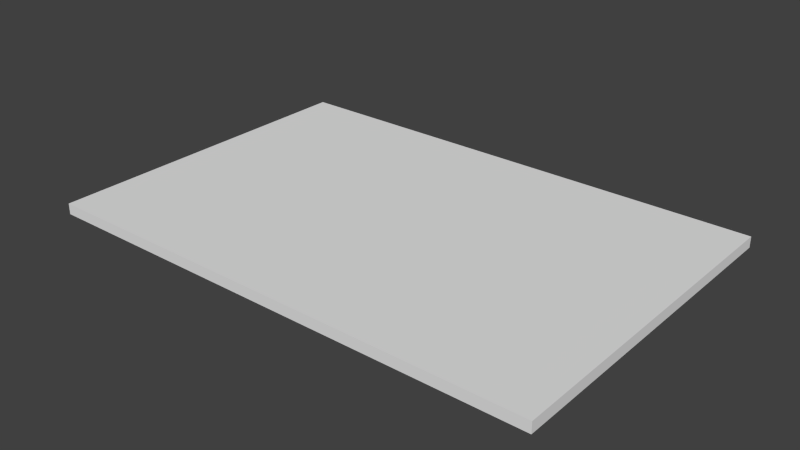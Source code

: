 # Source: tile.blend  (saved by Blender 2.71.0; exported with 4.5.12 LTS)
import bpy
from mathutils import Matrix  # noqa: F401  (used for matrix-valued properties, if any)

bpy.ops.wm.read_factory_settings(use_empty=True)
scene = bpy.context.scene
scene.name = 'Scene'

# ---- collections
col_collection_1 = bpy.data.collections.new('Collection 1'); scene.collection.children.link(col_collection_1)

# ---- materials (node trees are filled in below, after node groups)
mat_material = bpy.data.materials.new('Material')
mat_material.alpha_threshold = 0.0
mat_material.use_transparent_shadow = False
mat_material.roughness = 0.5
mat_material.line_color = (0.0, 0.0, 0.0, 1.0)

# ---- material node trees

# ---- world
world_world = bpy.data.worlds.new('World'); scene.world = world_world
world_world.color = (0.05088, 0.05088, 0.05088)
world_world.use_sun_shadow = False
world_world.sun_shadow_jitter_overblur = 0.0
world_world.cycles.sampling_method = 'MANUAL'
world_world.cycles.sample_map_resolution = 256

# ---- meshes
me_cube_005 = bpy.data.meshes.new('Cube.005')
me_cube_005.from_pydata([(1.0, 1.0, -1.0), (1.0, -1.0, -1.0), (-1.0, -1.0, -1.0), (-1.0, 1.0, -1.0), (1.0, 1.0, 1.0), (1.0, -1.0, 1.0), (-1.0, -1.0, 1.0), (-1.0, 1.0, 1.0)], [], [(0, 1, 2, 3), (4, 7, 6, 5), (0, 4, 5, 1), (1, 5, 6, 2), (2, 6, 7, 3), (4, 0, 3, 7)])
_uv = me_cube_005.uv_layers.new(name='UVMap')
_uv.uv.foreach_set('vector', [0.1345, 0.8795, 0.1263, 0.8716, 0.1323, 0.8619, 0.1405, 0.8697, 0.9668, 0.7248, 0.2814, 0.7248, 0.2814, 0.03944, 0.9668, 0.03944, 0.1345, 0.8795, 0.2093, 0.9526, 0.05746, 0.9441, 0.1263, 0.8716, 0.1263, 0.8716, 0.05746, 0.9441, 0.05746, 0.7887, 0.1323, 0.8619, 0.1323, 0.8619, 0.05746, 0.7887, 0.2093, 0.7972, 0.1405, 0.8697, 0.2093, 0.9526, 0.1345, 0.8795, 0.1405, 0.8697, 0.2093, 0.7972])
me_cube_005.materials.append(mat_material)
me_cube_005.use_remesh_preserve_volume = False
me_cube_005.use_remesh_preserve_attributes = False
me_cube_005.use_mirror_vertex_groups = False
me_cube_005.update()

# ---- objects
ob_cube_005 = bpy.data.objects.new('Cube.005', me_cube_005)

# ---- transforms, parenting, visibility, modifiers, constraints
ob_cube_005.location = (0.0, 0.0, 0.0)
ob_cube_005.scale = (1.5, 1.0, 0.032)
ob_cube_005.lock_rotations_4d = False
ob_cube_005.empty_display_type = 'ARROWS'
ob_cube_005.lineart.crease_threshold = 0.0

# ---- collection membership
col_collection_1.objects.link(ob_cube_005)

# ---- scene / render settings (as saved in the file)
scene.frame_start = 1; scene.frame_end = 250; scene.frame_set(1)
scene.render.engine = 'BLENDER_EEVEE_NEXT'
scene.render.resolution_percentage = 50
scene.render.dither_intensity = 0.0
scene.cycles.use_denoising = False
scene.cycles.samples = 10
scene.cycles.sampling_pattern = 'TABULATED_SOBOL'
scene.cycles.light_sampling_threshold = 0.0
scene.cycles.use_adaptive_sampling = False
scene.cycles.use_light_tree = False
scene.cycles.blur_glossy = 0.0
scene.cycles.volume_bounces = 1
scene.cycles.pixel_filter_type = 'GAUSSIAN'
scene.cycles.sample_clamp_indirect = 0.0
scene.view_settings.view_transform = 'Standard'
bpy.context.view_layer.update()

# ---- added for rendering (the .blend has no active camera and no usable light): camera, sun
cam_auto = bpy.data.cameras.new('AutoCamera')
cam_auto.lens = 50.0
cam_auto.sensor_width = 36.0
cam_auto.clip_end = 1000.0
ob_auto_camera = bpy.data.objects.new('AutoCamera', cam_auto)
scene.collection.objects.link(ob_auto_camera)
ob_auto_camera.location = (3.33647, -4.00377, 2.66918)
ob_auto_camera.rotation_euler = (1.09748, -7.21219e-08, 0.694738)
scene.camera = ob_auto_camera
light_auto_sun = bpy.data.lights.new('AutoSun', 'SUN')
light_auto_sun.energy = 3.0
light_auto_sun.angle = 0.0523599
ob_auto_sun = bpy.data.objects.new('AutoSun', light_auto_sun)
scene.collection.objects.link(ob_auto_sun)
ob_auto_sun.rotation_euler = (0.872665, 0.174533, 0.523599)
bpy.context.view_layer.update()

